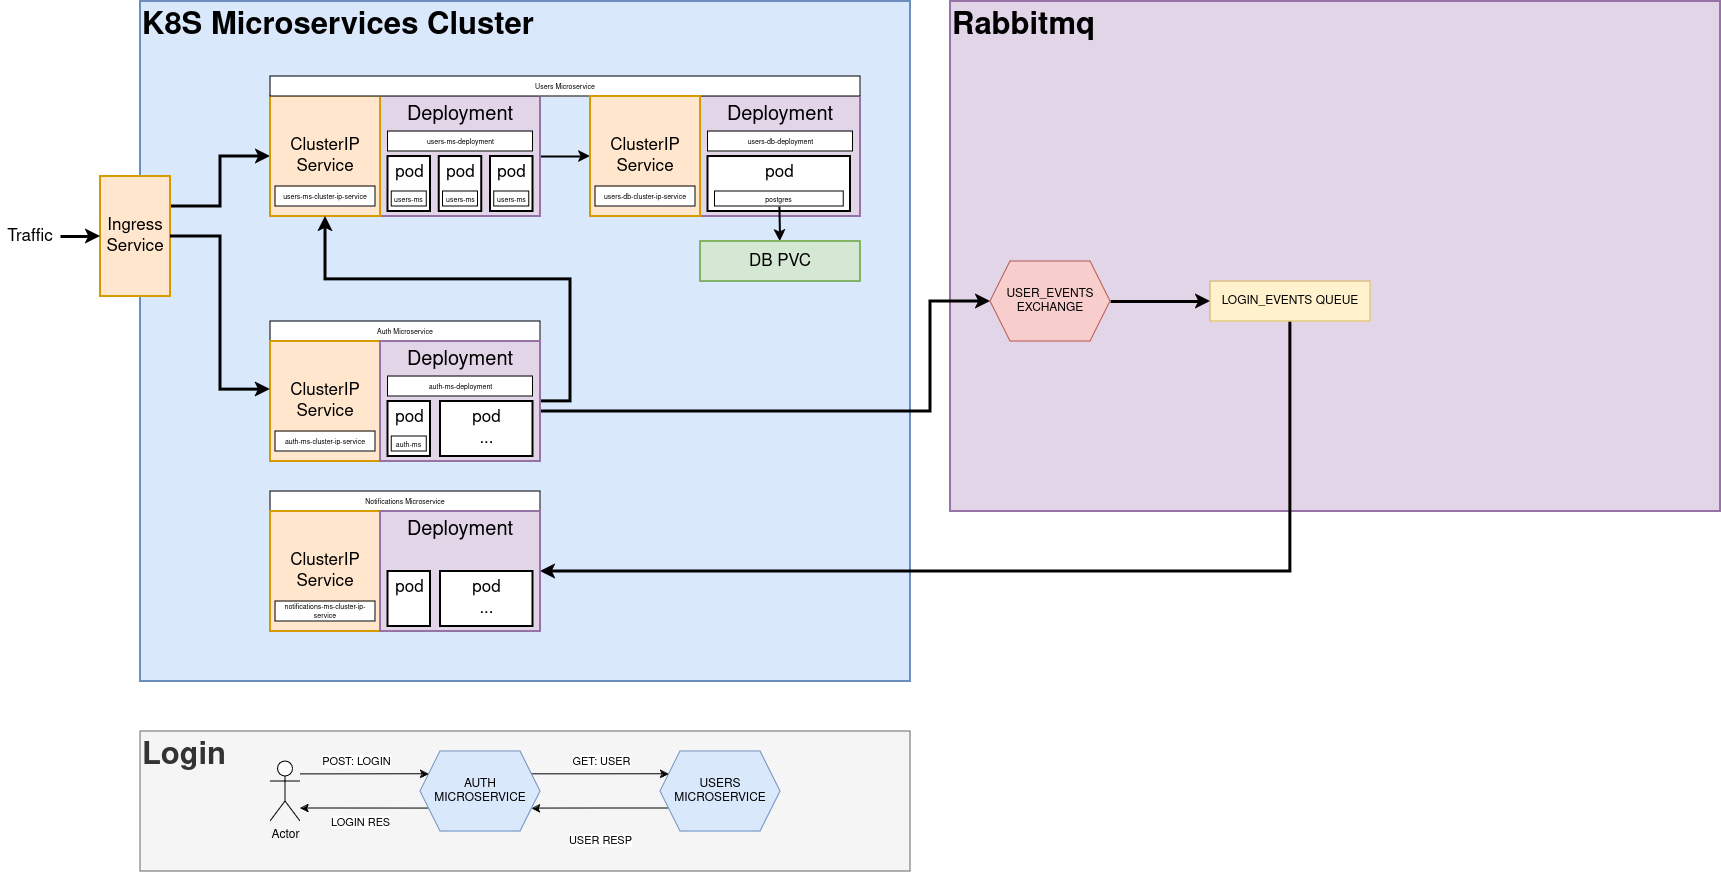

The diagram above was exported from draw.io. Its source (the exported page's mxGraphModel, read from the mxfile embedded in the PNG):
<mxGraphModel dx="2206" dy="762" grid="1" gridSize="10" guides="1" tooltips="1" connect="1" arrows="1" fold="1" page="1" pageScale="1" pageWidth="850" pageHeight="1100" math="0" shadow="0">
  <root>
    <mxCell id="0" />
    <mxCell id="1" parent="0" />
    <mxCell id="8wEvwacTDMRuEt2pVbmm-10" value="Rabbitmq" style="rounded=0;whiteSpace=wrap;html=1;strokeWidth=2;fontSize=31;align=left;fillColor=#e1d5e7;strokeColor=#9673a6;fontStyle=1;verticalAlign=top;" vertex="1" parent="1">
      <mxGeometry x="940" y="110" width="770" height="510" as="geometry" />
    </mxCell>
    <mxCell id="DvOZol4kMQI2Hm1YdOb7-38" value="&lt;b&gt;&lt;font style=&quot;font-size: 31px;&quot;&gt;Login&lt;br&gt;&lt;/font&gt;&lt;/b&gt;" style="rounded=0;whiteSpace=wrap;html=1;align=left;verticalAlign=top;fillColor=#f5f5f5;strokeColor=#666666;fontColor=#333333;" parent="1" vertex="1">
      <mxGeometry x="130" y="840" width="770" height="140" as="geometry" />
    </mxCell>
    <mxCell id="2lQvB_IRivSEtmkXlbdF-1" value="K8S Microservices Cluster" style="rounded=0;whiteSpace=wrap;html=1;strokeWidth=2;fontSize=31;align=left;fillColor=#dae8fc;strokeColor=#6c8ebf;fontStyle=1;verticalAlign=top;" parent="1" vertex="1">
      <mxGeometry x="130" y="110" width="770" height="680" as="geometry" />
    </mxCell>
    <mxCell id="_PXeFxFJh7RGFvYZ2YWl-28" style="edgeStyle=orthogonalEdgeStyle;rounded=0;orthogonalLoop=1;jettySize=auto;html=1;entryX=0;entryY=0.5;entryDx=0;entryDy=0;strokeWidth=2;" parent="1" source="2lQvB_IRivSEtmkXlbdF-2" target="_PXeFxFJh7RGFvYZ2YWl-15" edge="1">
      <mxGeometry relative="1" as="geometry" />
    </mxCell>
    <mxCell id="2lQvB_IRivSEtmkXlbdF-2" value="Deployment" style="rounded=0;whiteSpace=wrap;html=1;strokeWidth=2;fontSize=20;align=center;fillColor=#e1d5e7;strokeColor=#9673a6;verticalAlign=top;" parent="1" vertex="1">
      <mxGeometry x="370" y="205" width="160" height="120" as="geometry" />
    </mxCell>
    <mxCell id="2lQvB_IRivSEtmkXlbdF-21" style="edgeStyle=orthogonalEdgeStyle;rounded=0;html=1;exitX=1;exitY=0.25;jettySize=auto;orthogonalLoop=1;strokeWidth=3;fontSize=17;" parent="1" source="2lQvB_IRivSEtmkXlbdF-23" target="2lQvB_IRivSEtmkXlbdF-19" edge="1">
      <mxGeometry relative="1" as="geometry" />
    </mxCell>
    <mxCell id="2lQvB_IRivSEtmkXlbdF-23" value="Ingress Service" style="rounded=0;whiteSpace=wrap;html=1;strokeWidth=2;fontSize=17;align=center;fillColor=#ffe6cc;strokeColor=#d79b00;" parent="1" vertex="1">
      <mxGeometry x="90" y="285" width="70" height="120" as="geometry" />
    </mxCell>
    <mxCell id="2lQvB_IRivSEtmkXlbdF-24" style="edgeStyle=orthogonalEdgeStyle;rounded=0;html=1;exitX=1;exitY=0.5;jettySize=auto;orthogonalLoop=1;strokeWidth=3;fontSize=17;" parent="1" source="2lQvB_IRivSEtmkXlbdF-25" target="2lQvB_IRivSEtmkXlbdF-23" edge="1">
      <mxGeometry relative="1" as="geometry" />
    </mxCell>
    <mxCell id="2lQvB_IRivSEtmkXlbdF-25" value="Traffic" style="text;html=1;strokeColor=none;fillColor=none;align=center;verticalAlign=middle;whiteSpace=wrap;rounded=0;fontSize=17;" parent="1" vertex="1">
      <mxGeometry x="-10" y="332.5" width="60" height="25" as="geometry" />
    </mxCell>
    <mxCell id="_PXeFxFJh7RGFvYZ2YWl-2" value="pod" style="rounded=0;whiteSpace=wrap;html=1;strokeWidth=2;fontSize=17;align=center;fillColor=#ffffff;strokeColor=#000000;verticalAlign=top;" parent="1" vertex="1">
      <mxGeometry x="377.5" y="265" width="42.5" height="55" as="geometry" />
    </mxCell>
    <mxCell id="_PXeFxFJh7RGFvYZ2YWl-5" value="users-ms-deployment" style="rounded=0;whiteSpace=wrap;html=1;fontSize=7;" parent="1" vertex="1">
      <mxGeometry x="377.5" y="240" width="145" height="20" as="geometry" />
    </mxCell>
    <mxCell id="_PXeFxFJh7RGFvYZ2YWl-6" value="pod" style="rounded=0;whiteSpace=wrap;html=1;strokeWidth=2;fontSize=17;align=center;fillColor=#ffffff;strokeColor=#000000;verticalAlign=top;" parent="1" vertex="1">
      <mxGeometry x="428.75" y="265" width="42.5" height="55" as="geometry" />
    </mxCell>
    <mxCell id="_PXeFxFJh7RGFvYZ2YWl-7" value="pod" style="rounded=0;whiteSpace=wrap;html=1;strokeWidth=2;fontSize=17;align=center;fillColor=#ffffff;strokeColor=#000000;verticalAlign=top;" parent="1" vertex="1">
      <mxGeometry x="480" y="265" width="42.5" height="55" as="geometry" />
    </mxCell>
    <mxCell id="_PXeFxFJh7RGFvYZ2YWl-8" value="users-ms" style="rounded=0;whiteSpace=wrap;html=1;fontSize=7;" parent="1" vertex="1">
      <mxGeometry x="381.25" y="300" width="35" height="15" as="geometry" />
    </mxCell>
    <mxCell id="_PXeFxFJh7RGFvYZ2YWl-9" value="users-ms" style="rounded=0;whiteSpace=wrap;html=1;fontSize=7;" parent="1" vertex="1">
      <mxGeometry x="432.5" y="300" width="35" height="15" as="geometry" />
    </mxCell>
    <mxCell id="_PXeFxFJh7RGFvYZ2YWl-10" value="users-ms" style="rounded=0;whiteSpace=wrap;html=1;fontSize=7;" parent="1" vertex="1">
      <mxGeometry x="483.75" y="300" width="35" height="15" as="geometry" />
    </mxCell>
    <mxCell id="_PXeFxFJh7RGFvYZ2YWl-12" value="" style="group" parent="1" vertex="1" connectable="0">
      <mxGeometry x="260" y="205" width="110" height="120" as="geometry" />
    </mxCell>
    <mxCell id="2lQvB_IRivSEtmkXlbdF-19" value="ClusterIP&lt;br&gt;Service" style="rounded=0;whiteSpace=wrap;html=1;strokeWidth=2;fontSize=17;align=center;fillColor=#ffe6cc;strokeColor=#d79b00;verticalAlign=middle;" parent="_PXeFxFJh7RGFvYZ2YWl-12" vertex="1">
      <mxGeometry width="110" height="120" as="geometry" />
    </mxCell>
    <mxCell id="_PXeFxFJh7RGFvYZ2YWl-4" value="users-ms-cluster-ip-service" style="rounded=0;whiteSpace=wrap;html=1;fontSize=7;" parent="_PXeFxFJh7RGFvYZ2YWl-12" vertex="1">
      <mxGeometry x="5" y="90" width="100" height="20" as="geometry" />
    </mxCell>
    <mxCell id="_PXeFxFJh7RGFvYZ2YWl-17" value="Deployment" style="rounded=0;whiteSpace=wrap;html=1;strokeWidth=2;fontSize=20;align=center;fillColor=#e1d5e7;strokeColor=#9673a6;verticalAlign=top;" parent="1" vertex="1">
      <mxGeometry x="690" y="205" width="160" height="120" as="geometry" />
    </mxCell>
    <mxCell id="_PXeFxFJh7RGFvYZ2YWl-18" value="pod" style="rounded=0;whiteSpace=wrap;html=1;strokeWidth=2;fontSize=17;align=center;fillColor=#ffffff;strokeColor=#000000;verticalAlign=top;" parent="1" vertex="1">
      <mxGeometry x="697.5" y="265" width="142.5" height="55" as="geometry" />
    </mxCell>
    <mxCell id="_PXeFxFJh7RGFvYZ2YWl-19" value="users-db-deployment" style="rounded=0;whiteSpace=wrap;html=1;fontSize=7;" parent="1" vertex="1">
      <mxGeometry x="697.5" y="240" width="145" height="20" as="geometry" />
    </mxCell>
    <mxCell id="_PXeFxFJh7RGFvYZ2YWl-27" style="rounded=0;orthogonalLoop=1;jettySize=auto;html=1;strokeWidth=2;" parent="1" source="_PXeFxFJh7RGFvYZ2YWl-22" target="_PXeFxFJh7RGFvYZ2YWl-25" edge="1">
      <mxGeometry relative="1" as="geometry" />
    </mxCell>
    <mxCell id="_PXeFxFJh7RGFvYZ2YWl-22" value="postgres" style="rounded=0;whiteSpace=wrap;html=1;fontSize=7;" parent="1" vertex="1">
      <mxGeometry x="704.38" y="300" width="128.75" height="15" as="geometry" />
    </mxCell>
    <mxCell id="_PXeFxFJh7RGFvYZ2YWl-24" value="Users Microservice" style="rounded=0;whiteSpace=wrap;html=1;fontSize=7;" parent="1" vertex="1">
      <mxGeometry x="260" y="185" width="590" height="20" as="geometry" />
    </mxCell>
    <mxCell id="_PXeFxFJh7RGFvYZ2YWl-25" value="DB PVC" style="rounded=0;whiteSpace=wrap;html=1;strokeWidth=2;fontSize=17;align=center;fillColor=#d5e8d4;strokeColor=#82b366;" parent="1" vertex="1">
      <mxGeometry x="690" y="350" width="160" height="40" as="geometry" />
    </mxCell>
    <mxCell id="_PXeFxFJh7RGFvYZ2YWl-15" value="ClusterIP&lt;br&gt;Service" style="rounded=0;whiteSpace=wrap;html=1;strokeWidth=2;fontSize=17;align=center;fillColor=#ffe6cc;strokeColor=#d79b00;verticalAlign=middle;" parent="1" vertex="1">
      <mxGeometry x="580" y="205" width="110" height="120" as="geometry" />
    </mxCell>
    <mxCell id="_PXeFxFJh7RGFvYZ2YWl-29" value="" style="group" parent="1" vertex="1" connectable="0">
      <mxGeometry x="580" y="205" width="110" height="120" as="geometry" />
    </mxCell>
    <mxCell id="_PXeFxFJh7RGFvYZ2YWl-30" value="users-db-cluster-ip-service" style="rounded=0;whiteSpace=wrap;html=1;fontSize=7;" parent="_PXeFxFJh7RGFvYZ2YWl-29" vertex="1">
      <mxGeometry x="5" y="90" width="100" height="20" as="geometry" />
    </mxCell>
    <mxCell id="DvOZol4kMQI2Hm1YdOb7-1" value="Auth Microservice" style="rounded=0;whiteSpace=wrap;html=1;fontSize=7;" parent="1" vertex="1">
      <mxGeometry x="260" y="430" width="270" height="20" as="geometry" />
    </mxCell>
    <mxCell id="DvOZol4kMQI2Hm1YdOb7-2" value="" style="group" parent="1" vertex="1" connectable="0">
      <mxGeometry x="260" y="450" width="110" height="120" as="geometry" />
    </mxCell>
    <mxCell id="DvOZol4kMQI2Hm1YdOb7-3" value="ClusterIP&lt;br&gt;Service" style="rounded=0;whiteSpace=wrap;html=1;strokeWidth=2;fontSize=17;align=center;fillColor=#ffe6cc;strokeColor=#d79b00;verticalAlign=middle;" parent="DvOZol4kMQI2Hm1YdOb7-2" vertex="1">
      <mxGeometry width="110" height="120" as="geometry" />
    </mxCell>
    <mxCell id="DvOZol4kMQI2Hm1YdOb7-4" value="auth-ms-cluster-ip-service" style="rounded=0;whiteSpace=wrap;html=1;fontSize=7;" parent="DvOZol4kMQI2Hm1YdOb7-2" vertex="1">
      <mxGeometry x="5" y="90" width="100" height="20" as="geometry" />
    </mxCell>
    <mxCell id="DvOZol4kMQI2Hm1YdOb7-14" style="edgeStyle=orthogonalEdgeStyle;rounded=0;orthogonalLoop=1;jettySize=auto;html=1;strokeWidth=3;" parent="1" source="DvOZol4kMQI2Hm1YdOb7-5" target="2lQvB_IRivSEtmkXlbdF-19" edge="1">
      <mxGeometry relative="1" as="geometry">
        <Array as="points">
          <mxPoint x="560" y="510" />
          <mxPoint x="560" y="388" />
          <mxPoint x="315" y="388" />
        </Array>
      </mxGeometry>
    </mxCell>
    <mxCell id="8wEvwacTDMRuEt2pVbmm-14" style="edgeStyle=orthogonalEdgeStyle;rounded=0;orthogonalLoop=1;jettySize=auto;html=1;entryX=0;entryY=0.5;entryDx=0;entryDy=0;strokeWidth=3;" edge="1" parent="1" source="DvOZol4kMQI2Hm1YdOb7-5" target="8wEvwacTDMRuEt2pVbmm-11">
      <mxGeometry relative="1" as="geometry">
        <Array as="points">
          <mxPoint x="920" y="520" />
          <mxPoint x="920" y="410" />
        </Array>
      </mxGeometry>
    </mxCell>
    <mxCell id="DvOZol4kMQI2Hm1YdOb7-5" value="Deployment" style="rounded=0;whiteSpace=wrap;html=1;strokeWidth=2;fontSize=20;align=center;fillColor=#e1d5e7;strokeColor=#9673a6;verticalAlign=top;" parent="1" vertex="1">
      <mxGeometry x="370" y="450" width="160" height="120" as="geometry" />
    </mxCell>
    <mxCell id="DvOZol4kMQI2Hm1YdOb7-6" value="pod" style="rounded=0;whiteSpace=wrap;html=1;strokeWidth=2;fontSize=17;align=center;fillColor=#ffffff;strokeColor=#000000;verticalAlign=top;" parent="1" vertex="1">
      <mxGeometry x="377.5" y="510" width="42.5" height="55" as="geometry" />
    </mxCell>
    <mxCell id="DvOZol4kMQI2Hm1YdOb7-7" value="auth-ms-deployment" style="rounded=0;whiteSpace=wrap;html=1;fontSize=7;" parent="1" vertex="1">
      <mxGeometry x="377.5" y="485" width="145" height="20" as="geometry" />
    </mxCell>
    <mxCell id="DvOZol4kMQI2Hm1YdOb7-9" value="&lt;div&gt;pod&lt;/div&gt;&lt;div&gt;...&lt;br&gt;&lt;/div&gt;" style="rounded=0;whiteSpace=wrap;html=1;strokeWidth=2;fontSize=17;align=center;fillColor=#ffffff;strokeColor=#000000;verticalAlign=top;" parent="1" vertex="1">
      <mxGeometry x="430" y="510" width="92.5" height="55" as="geometry" />
    </mxCell>
    <mxCell id="DvOZol4kMQI2Hm1YdOb7-10" value="auth-ms" style="rounded=0;whiteSpace=wrap;html=1;fontSize=7;" parent="1" vertex="1">
      <mxGeometry x="381.25" y="545" width="35" height="15" as="geometry" />
    </mxCell>
    <mxCell id="DvOZol4kMQI2Hm1YdOb7-13" style="edgeStyle=orthogonalEdgeStyle;rounded=0;orthogonalLoop=1;jettySize=auto;html=1;entryX=-0.002;entryY=0.401;entryDx=0;entryDy=0;entryPerimeter=0;strokeWidth=3;" parent="1" source="2lQvB_IRivSEtmkXlbdF-23" target="DvOZol4kMQI2Hm1YdOb7-3" edge="1">
      <mxGeometry relative="1" as="geometry" />
    </mxCell>
    <mxCell id="DvOZol4kMQI2Hm1YdOb7-36" style="edgeStyle=orthogonalEdgeStyle;rounded=0;orthogonalLoop=1;jettySize=auto;html=1;entryX=1;entryY=0.75;entryDx=0;entryDy=0;" parent="1" source="DvOZol4kMQI2Hm1YdOb7-17" target="DvOZol4kMQI2Hm1YdOb7-18" edge="1">
      <mxGeometry relative="1" as="geometry">
        <Array as="points">
          <mxPoint x="590" y="917" />
        </Array>
      </mxGeometry>
    </mxCell>
    <mxCell id="DvOZol4kMQI2Hm1YdOb7-37" value="&lt;div&gt;USER RESP&lt;/div&gt;" style="edgeLabel;html=1;align=center;verticalAlign=middle;resizable=0;points=[];" parent="DvOZol4kMQI2Hm1YdOb7-36" vertex="1" connectable="0">
      <mxGeometry x="-0.0818" relative="1" as="geometry">
        <mxPoint x="-6" y="31" as="offset" />
      </mxGeometry>
    </mxCell>
    <mxCell id="DvOZol4kMQI2Hm1YdOb7-17" value="&lt;div&gt;USERS&lt;/div&gt;&lt;div&gt;MICROSERVICE&lt;/div&gt;" style="shape=hexagon;perimeter=hexagonPerimeter2;whiteSpace=wrap;html=1;fixedSize=1;fillColor=#dae8fc;strokeColor=#6c8ebf;" parent="1" vertex="1">
      <mxGeometry x="650" y="860" width="120" height="80" as="geometry" />
    </mxCell>
    <mxCell id="DvOZol4kMQI2Hm1YdOb7-32" style="edgeStyle=orthogonalEdgeStyle;rounded=0;orthogonalLoop=1;jettySize=auto;html=1;exitX=0;exitY=0.75;exitDx=0;exitDy=0;" parent="1" source="DvOZol4kMQI2Hm1YdOb7-18" target="DvOZol4kMQI2Hm1YdOb7-19" edge="1">
      <mxGeometry relative="1" as="geometry">
        <Array as="points">
          <mxPoint x="320" y="917" />
          <mxPoint x="320" y="917" />
        </Array>
      </mxGeometry>
    </mxCell>
    <mxCell id="DvOZol4kMQI2Hm1YdOb7-33" value="&lt;div&gt;LOGIN RES&lt;/div&gt;" style="edgeLabel;html=1;align=center;verticalAlign=middle;resizable=0;points=[];" parent="DvOZol4kMQI2Hm1YdOb7-32" vertex="1" connectable="0">
      <mxGeometry x="0.0038" y="-1" relative="1" as="geometry">
        <mxPoint x="-4" y="14" as="offset" />
      </mxGeometry>
    </mxCell>
    <mxCell id="DvOZol4kMQI2Hm1YdOb7-34" style="edgeStyle=orthogonalEdgeStyle;rounded=0;orthogonalLoop=1;jettySize=auto;html=1;entryX=0;entryY=0.25;entryDx=0;entryDy=0;" parent="1" source="DvOZol4kMQI2Hm1YdOb7-18" target="DvOZol4kMQI2Hm1YdOb7-17" edge="1">
      <mxGeometry relative="1" as="geometry">
        <Array as="points">
          <mxPoint x="590" y="883" />
        </Array>
      </mxGeometry>
    </mxCell>
    <mxCell id="DvOZol4kMQI2Hm1YdOb7-35" value="GET: USER" style="edgeLabel;html=1;align=center;verticalAlign=middle;resizable=0;points=[];" parent="DvOZol4kMQI2Hm1YdOb7-34" vertex="1" connectable="0">
      <mxGeometry x="0.176" relative="1" as="geometry">
        <mxPoint x="-12" y="-13" as="offset" />
      </mxGeometry>
    </mxCell>
    <mxCell id="DvOZol4kMQI2Hm1YdOb7-18" value="&lt;div&gt;AUTH&lt;/div&gt;&lt;div&gt;MICROSERVICE&lt;/div&gt;" style="shape=hexagon;perimeter=hexagonPerimeter2;whiteSpace=wrap;html=1;fixedSize=1;rounded=0;fillColor=#dae8fc;strokeColor=#6c8ebf;" parent="1" vertex="1">
      <mxGeometry x="410" y="860" width="120" height="80" as="geometry" />
    </mxCell>
    <mxCell id="DvOZol4kMQI2Hm1YdOb7-28" style="edgeStyle=orthogonalEdgeStyle;rounded=0;orthogonalLoop=1;jettySize=auto;html=1;entryX=0;entryY=0.25;entryDx=0;entryDy=0;" parent="1" source="DvOZol4kMQI2Hm1YdOb7-19" target="DvOZol4kMQI2Hm1YdOb7-18" edge="1">
      <mxGeometry relative="1" as="geometry">
        <Array as="points">
          <mxPoint x="320" y="883" />
          <mxPoint x="320" y="883" />
        </Array>
      </mxGeometry>
    </mxCell>
    <mxCell id="DvOZol4kMQI2Hm1YdOb7-29" value="POST: LOGIN" style="edgeLabel;html=1;align=center;verticalAlign=middle;resizable=0;points=[];" parent="DvOZol4kMQI2Hm1YdOb7-28" vertex="1" connectable="0">
      <mxGeometry x="-0.1337" y="1" relative="1" as="geometry">
        <mxPoint y="-12" as="offset" />
      </mxGeometry>
    </mxCell>
    <mxCell id="DvOZol4kMQI2Hm1YdOb7-19" value="Actor" style="shape=umlActor;verticalLabelPosition=bottom;verticalAlign=top;html=1;outlineConnect=0;" parent="1" vertex="1">
      <mxGeometry x="260" y="870" width="30" height="60" as="geometry" />
    </mxCell>
    <mxCell id="8wEvwacTDMRuEt2pVbmm-13" style="edgeStyle=orthogonalEdgeStyle;rounded=0;orthogonalLoop=1;jettySize=auto;html=1;strokeWidth=3;" edge="1" parent="1" source="8wEvwacTDMRuEt2pVbmm-11" target="8wEvwacTDMRuEt2pVbmm-12">
      <mxGeometry relative="1" as="geometry" />
    </mxCell>
    <mxCell id="8wEvwacTDMRuEt2pVbmm-11" value="&lt;div&gt;USER_EVENTS&lt;/div&gt;&lt;div&gt;EXCHANGE&lt;br&gt;&lt;/div&gt;" style="shape=hexagon;perimeter=hexagonPerimeter2;whiteSpace=wrap;html=1;fixedSize=1;fillColor=#f8cecc;strokeColor=#b85450;" vertex="1" parent="1">
      <mxGeometry x="980" y="370" width="120" height="80" as="geometry" />
    </mxCell>
    <mxCell id="8wEvwacTDMRuEt2pVbmm-22" style="edgeStyle=orthogonalEdgeStyle;rounded=0;orthogonalLoop=1;jettySize=auto;html=1;entryX=1;entryY=0.5;entryDx=0;entryDy=0;strokeWidth=3;" edge="1" parent="1" source="8wEvwacTDMRuEt2pVbmm-12" target="8wEvwacTDMRuEt2pVbmm-19">
      <mxGeometry relative="1" as="geometry">
        <Array as="points">
          <mxPoint x="1280" y="680" />
        </Array>
      </mxGeometry>
    </mxCell>
    <mxCell id="8wEvwacTDMRuEt2pVbmm-12" value="LOGIN_EVENTS QUEUE" style="rounded=0;whiteSpace=wrap;html=1;fillColor=#fff2cc;strokeColor=#d6b656;" vertex="1" parent="1">
      <mxGeometry x="1200" y="390" width="160" height="40" as="geometry" />
    </mxCell>
    <mxCell id="8wEvwacTDMRuEt2pVbmm-15" value="Notifications Microservice" style="rounded=0;whiteSpace=wrap;html=1;fontSize=7;" vertex="1" parent="1">
      <mxGeometry x="260" y="600" width="270" height="20" as="geometry" />
    </mxCell>
    <mxCell id="8wEvwacTDMRuEt2pVbmm-16" value="" style="group" vertex="1" connectable="0" parent="1">
      <mxGeometry x="260" y="620" width="110" height="120" as="geometry" />
    </mxCell>
    <mxCell id="8wEvwacTDMRuEt2pVbmm-17" value="ClusterIP&lt;br&gt;Service" style="rounded=0;whiteSpace=wrap;html=1;strokeWidth=2;fontSize=17;align=center;fillColor=#ffe6cc;strokeColor=#d79b00;verticalAlign=middle;" vertex="1" parent="8wEvwacTDMRuEt2pVbmm-16">
      <mxGeometry width="110" height="120" as="geometry" />
    </mxCell>
    <mxCell id="8wEvwacTDMRuEt2pVbmm-18" value="notifications-ms-cluster-ip-service" style="rounded=0;whiteSpace=wrap;html=1;fontSize=7;" vertex="1" parent="8wEvwacTDMRuEt2pVbmm-16">
      <mxGeometry x="5" y="90" width="100" height="20" as="geometry" />
    </mxCell>
    <mxCell id="8wEvwacTDMRuEt2pVbmm-19" value="Deployment" style="rounded=0;whiteSpace=wrap;html=1;strokeWidth=2;fontSize=20;align=center;fillColor=#e1d5e7;strokeColor=#9673a6;verticalAlign=top;" vertex="1" parent="1">
      <mxGeometry x="370" y="620" width="160" height="120" as="geometry" />
    </mxCell>
    <mxCell id="8wEvwacTDMRuEt2pVbmm-20" value="pod" style="rounded=0;whiteSpace=wrap;html=1;strokeWidth=2;fontSize=17;align=center;fillColor=#ffffff;strokeColor=#000000;verticalAlign=top;" vertex="1" parent="1">
      <mxGeometry x="377.5" y="680" width="42.5" height="55" as="geometry" />
    </mxCell>
    <mxCell id="8wEvwacTDMRuEt2pVbmm-21" value="&lt;div&gt;pod&lt;/div&gt;&lt;div&gt;...&lt;br&gt;&lt;/div&gt;" style="rounded=0;whiteSpace=wrap;html=1;strokeWidth=2;fontSize=17;align=center;fillColor=#ffffff;strokeColor=#000000;verticalAlign=top;" vertex="1" parent="1">
      <mxGeometry x="430" y="680" width="92.5" height="55" as="geometry" />
    </mxCell>
  </root>
</mxGraphModel>